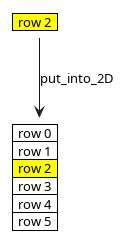

The diagram above was rendered by PlantUML. Its source (embedded in the PNG):
@startuml
<style>
note {
    backgroundcolor white
    shadowing 0
    linecolor transparent
}
</style>
note as element
    <#yellow>|  row 2  |
end note
note as grid
    |  row 0  |
    |  row 1  |
    <#yellow>|  row 2  |
    |  row 3  |
    |  row 4  |
    |  row 5  |
end note

element --> grid : "put_into_2D"


@enduml